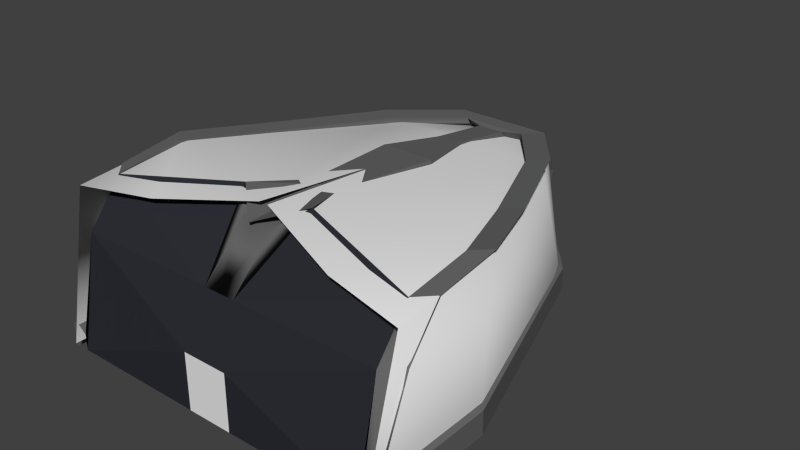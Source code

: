 # Source: Spaceship.blend  (saved by Blender 2.74.0; exported with 4.5.12 LTS)
import bpy
from mathutils import Matrix  # noqa: F401  (used for matrix-valued properties, if any)

bpy.ops.wm.read_factory_settings(use_empty=True)
scene = bpy.context.scene
scene.name = 'Scene'

# ---- collections
col_collection_1 = bpy.data.collections.new('Collection 1'); scene.collection.children.link(col_collection_1)

# ---- materials (node trees are filled in below, after node groups)
mat_shipwall = bpy.data.materials.new('ShipWall')
mat_shipwall.alpha_threshold = 0.0
mat_shipwall.use_transparent_shadow = False
mat_shipwall.diffuse_color = (0.02543, 0.02719, 0.03522, 1.0)
mat_shipwall.roughness = 0.5
mat_shipfloor = bpy.data.materials.new('ShipFloor')
mat_shipfloor.alpha_threshold = 0.0
mat_shipfloor.use_transparent_shadow = False
mat_shipfloor.preview_render_type = 'FLAT'
mat_shipfloor.diffuse_color = (0.04682, 0.05386, 0.06372, 1.0)
mat_shipfloor.roughness = 0.5
mat_shipstruts = bpy.data.materials.new('ShipStruts')
mat_shipstruts.alpha_threshold = 0.0
mat_shipstruts.use_transparent_shadow = False
mat_shipstruts.diffuse_color = (0.1329, 0.1329, 0.1329, 1.0)
mat_shipstruts.roughness = 0.5
mat_shipdoor = bpy.data.materials.new('ShipDoor')
mat_shipdoor.alpha_threshold = 0.0
mat_shipdoor.use_transparent_shadow = False
mat_shipdoor.roughness = 0.5
mat_shipglass = bpy.data.materials.new('ShipGlass')
mat_shipglass.alpha_threshold = 0.0
mat_shipglass.use_transparent_shadow = False
mat_shipglass.roughness = 0.5

# ---- material node trees

# ---- world
world_world = bpy.data.worlds.new('World'); scene.world = world_world
world_world.color = (0.05088, 0.05088, 0.05088)
world_world.use_sun_shadow = False
world_world.sun_shadow_jitter_overblur = 0.0
world_world.cycles.sampling_method = 'MANUAL'
world_world.cycles.sample_map_resolution = 256

# ---- meshes
me_plane = bpy.data.meshes.new('Plane')
me_plane.from_pydata([(-2.0, -1.6, 0.0), (2.0, -1.6, 0.0), (-1.109, 2.906, 0.0), (1.109, 2.906, 0.0), (-2.0, 0.0, 0.0), (2.0, 0.0, 0.0), (0.0, 4.2, 0.0), (0.0, 0.0, 0.0), (-2.0, -1.6, 1.0), (-1.109, 2.906, 1.0), (-2.0, 0.0, 1.0), (-2.0, -0.8, 0.0), (2.0, -1.6, 1.0), (0.0, 4.2, 1.0), (1.109, 2.906, 1.0), (2.0, 0.0, 1.0), (2.0, -0.8, 0.0), (-2.2, -1.6, 1.325), (-2.2, 0.0, 1.325), (-1.267, 2.906, 1.325), (-1.109, 3.106, 1.325), (0.0, 4.4, 1.325), (-2.0, -1.343, 6.826), (2.2, -1.6, 1.325), (-0.2, -1.343, 6.826), (2.2, 0.0, 1.325), (1.267, 2.906, 1.325), (1.109, 3.106, 1.325), (-2.0, -1.4, 1.0), (-2.2, -1.4, 1.0), (-2.0, -1.143, 6.826), (-2.2, -1.143, 6.826), (2.0, -1.343, 6.826), (0.2, -1.343, 6.826), (0.0, -1.6, 0.0), (-2.0, -0.914, 9.464), (2.0, -1.4, 1.0), (-2.1, 0.0, 1.424), (-1.188, 2.906, 1.424), (-2.098, -1.6, 1.421), (2.0, -1.143, 6.826), (2.2, -1.143, 6.826), (0.0, 4.301, 1.426), (-1.109, 3.005, 1.422), (2.0, -0.914, 9.464), (2.1, 0.0, 1.424), (1.188, 2.906, 1.424), (-2.199, -1.593, -0.1813), (-2.199, 0.007097, -0.1813), (-1.267, 2.913, -0.1813), (-1.108, 3.113, -0.1813), (2.098, -1.6, 1.421), (-0.4652, -0.4938, 10.53), (1.109, 3.005, 1.422), (2.199, -1.593, -0.1813), (-2.0, -0.714, 8.471), (-2.2, -0.714, 9.464), (2.199, 0.007097, -0.1813), (-0.2, -1.343, 6.826), (1.267, 2.913, -0.1813), (-0.2, -0.8048, 9.535), (1.108, 3.113, -0.1813), (0.4652, -0.4938, 10.53), (2.0, -0.714, 8.471), (2.2, -0.714, 9.464), (-2.2, 0.1093, 10.03), (-2.0, 0.1093, 9.039), (-2.0, -0.09066, 10.03), (-0.2, 0.1721, 9.871), (0.2, -1.343, 6.826), (-0.2, 0.1699, 9.406), (0.2, -0.8048, 9.535), (2.2, 0.1093, 10.03), (2.0, 0.1093, 9.039), (2.0, -0.09066, 10.03), (-1.8, 1.167, 9.464), (-1.6, 1.167, 8.471), (-1.6, 0.967, 9.464), (-0.3363, 1.501, 9.483), (0.2, 0.1721, 9.871), (-0.3363, 1.514, 8.898), (0.2, 0.1699, 9.406), (1.8, 1.167, 9.464), (1.6, 1.167, 8.471), (1.6, 0.967, 9.464), (-1.2, 2.567, 8.913), (-1.0, 2.567, 7.919), (-1.0, 2.367, 8.913), (0.3363, 1.501, 9.483), (0.3363, 1.514, 8.898), (1.2, 2.567, 8.913), (-0.6, 3.367, 8.464), (-0.4, 3.367, 7.471), (-0.4, 3.167, 8.464), (1.0, 2.567, 7.919), (1.0, 2.367, 8.913), (-0.3382, 3.745, 7.324), (-0.2255, 3.745, 6.764), (0.6, 3.367, 8.464), (-0.2293, 4.244, 4.06), (-0.1528, 4.244, 3.681), (0.4, 3.367, 7.471), (0.4, 3.167, 8.464), (-0.04827, 4.407, 1.218), (-0.03218, 4.339, 1.105), (0.3382, 3.745, 7.324), (-0.158, 2.268, 8.992), (0.2255, 3.745, 6.764), (-0.158, 2.295, 8.613), (0.2293, 4.244, 4.06), (-0.158, 3.089, 8.391), (0.1528, 4.244, 3.681), (-0.158, 3.175, 7.94), (0.04827, 4.407, 1.218), (-0.2861, -1.6, 0.0), (0.03218, 4.339, 1.105), (0.0, -0.8, 0.0), (-1.0, 0.0, 0.0), (0.158, 2.268, 8.992), (0.158, 2.295, 8.613), (-0.2861, -0.8, 0.0), (0.158, 3.089, 8.391), (0.0, -1.6, 3.522), (-0.2861, -1.6, 3.522), (0.0, -1.343, 6.826), (0.0, -1.343, 6.826), (0.0, -0.8048, 9.535), (0.0, 0.1699, 9.406), (0.0, 1.514, 8.898), (0.0, 2.295, 8.613), (0.0, 3.175, 7.94), (0.0, 4.406, -0.1813), (0.0, -0.914, 9.789), (0.0, 0.1721, 9.871), (0.0, 1.501, 9.483), (0.0, 3.167, 8.464), (0.0, 3.745, 7.324), (0.0, 3.367, 8.464), (0.0, 3.367, 7.471), (0.0, 3.745, 6.764), (0.0, 4.244, 4.06), (0.0, 4.244, 3.681), (0.0, 4.407, 1.218), (0.0, 4.339, 1.105), (0.0, 2.268, 8.992), (0.0, 3.089, 8.391), (0.158, 3.175, 7.94), (0.2861, -1.6, 0.0), (1.0, 0.0, 0.0), (0.2861, -0.8, 0.0), (0.2861, -1.6, 3.522), (2.194, -1.286, 9.179), (2.117, -1.665, 0.3891), (2.166, 0.09812, 9.858), (2.117, 0.08529, 0.3891), (1.118, 2.561, 8.387), (1.205, 2.959, 0.3891), (0.2346, 3.743, 7.262), (0.1593, 4.229, 4.477), (1.106, 3.021, 0.06257), (0.02415, 4.343, 0.119), (1.233, -1.109, 9.559), (0.06303, -0.7049, 10.46), (-0.02923, 2.464, 8.822), (-0.03388, 3.646, 7.788), (-2.182, -1.286, 9.179), (-2.105, -1.665, 0.3891), (-2.154, 0.09812, 9.858), (-2.105, 0.08529, 0.3891), (-1.106, 2.561, 8.387), (-1.193, 2.959, 0.3891), (-0.2226, 3.743, 7.262), (-0.1473, 4.229, 4.477), (-1.094, 3.021, 0.06257), (-0.0122, 4.343, 0.119), (-1.221, -1.109, 9.559), (-0.05108, -0.7049, 10.46), (0.04118, 2.464, 8.822), (0.04584, 3.646, 7.788)], [], [(4, 117, 7, 6, 2), (120, 116, 7, 117), (4, 2, 9, 10), (0, 11, 4, 10, 8), (2, 6, 13, 9), (8, 10, 37, 39), (43, 20, 21, 42), (43, 20, 19, 38), (37, 38, 19), (5, 15, 14, 3), (22, 8, 28, 30), (1, 12, 15, 5, 16), (28, 29, 31, 30), (15, 45, 46, 14), (10, 9, 38, 37), (48, 47, 17, 18), (53, 46, 26, 27), (12, 51, 45, 15), (9, 43, 38), (45, 25, 26), (32, 40, 36, 12), (9, 13, 42, 43), (25, 57, 59, 26), (57, 25, 23, 54), (26, 59, 61, 27), (14, 46, 53), (18, 19, 49, 48), (19, 20, 50, 49), (37, 18, 17, 39), (63, 64, 41), (22, 30, 55, 35), (32, 44, 63, 40), (31, 56, 55), (24, 22, 35, 52), (45, 51, 23, 25), (0, 22, 123, 114), (24, 52, 60, 58), (1, 147, 150, 32), (44, 74, 73, 63), (63, 73, 72, 64), (35, 55, 66, 67), (72, 82, 84, 74), (89, 119, 118, 88), (67, 66, 76, 77), (126, 60, 70, 127), (64, 72, 74, 44), (74, 84, 83, 73), (56, 35, 67, 65), (55, 56, 65, 66), (60, 52, 68, 70), (80, 78, 106, 108), (76, 75, 85, 86), (84, 95, 94, 83), (73, 83, 82, 72), (83, 94, 90, 82), (127, 70, 80, 128), (66, 65, 75, 76), (65, 67, 77, 75), (70, 68, 78, 80), (94, 101, 98, 90), (82, 90, 95, 84), (75, 77, 87, 85), (77, 76, 86, 87), (138, 92, 97, 139), (92, 91, 93), (86, 85, 91, 92), (101, 102, 98), (85, 87, 93, 91), (87, 86, 92, 93), (135, 137, 91, 93), (139, 97, 100, 141), (138, 135, 93, 92), (101, 107, 105, 98), (92, 91, 96, 97), (97, 96, 99, 100), (107, 111, 109, 105), (142, 143, 104, 103), (111, 115, 113), (141, 100, 104, 143), (104, 100, 103), (146, 101, 102, 121), (128, 80, 108, 129), (129, 108, 112, 130), (108, 106, 110, 112), (112, 110, 93, 92), (1, 16, 149, 147), (130, 112, 92, 138), (11, 120, 117, 4), (0, 114, 120, 11), (114, 34, 116, 120), (34, 114, 123, 122), (122, 123, 58, 124), (16, 5, 148, 149), (81, 89, 88, 79), (71, 81, 79, 62), (22, 58, 123), (125, 24, 58, 124), (124, 58, 60, 126), (33, 69, 71, 62), (33, 62, 44, 32), (106, 144, 145, 110), (119, 146, 121, 118), (99, 140, 142, 103), (32, 150, 69), (91, 137, 136, 96), (96, 136, 140, 99), (95, 102, 101, 94), (90, 98, 102, 95), (110, 145, 135, 93), (78, 134, 144, 106), (68, 133, 134, 78), (52, 132, 133, 68), (20, 21, 131, 50), (118, 121, 145, 144), (105, 109, 140, 136), (124, 126, 71, 69), (149, 148, 7, 116), (5, 3, 6, 7, 148), (3, 14, 13, 6), (53, 27, 21, 42), (121, 102, 135, 145), (109, 113, 142, 140), (98, 105, 136, 137), (14, 53, 42, 13), (79, 88, 134, 133), (126, 127, 81, 71), (127, 128, 89, 81), (135, 102, 98, 137), (138, 139, 107, 101), (138, 101, 102, 135), (129, 130, 146, 119), (141, 143, 115, 111), (34, 122, 150, 147), (130, 138, 101, 146), (147, 149, 116, 34), (122, 124, 69, 150), (62, 79, 133, 132), (27, 61, 131, 21), (125, 124, 69, 33), (88, 118, 144, 134), (128, 129, 119, 89), (142, 113, 115, 143), (139, 141, 111, 107), (109, 111, 113), (30, 31, 55), (40, 63, 41), (46, 45, 26), (18, 37, 19), (100, 99, 103), (0, 8, 22), (1, 32, 12), (36, 40, 41, 23), (63, 73, 83), (94, 63, 83), (151, 153, 154, 152), (153, 155, 156, 154), (155, 157, 158, 156), (158, 160, 159, 156), (157, 155, 163, 164), (155, 153, 162, 163), (153, 151, 161, 162), (165, 166, 168, 167), (167, 168, 170, 169), (169, 170, 172, 171), (172, 170, 173, 174), (171, 178, 177, 169), (169, 177, 176, 167), (167, 176, 175, 165)])
me_plane.polygons.foreach_set('use_smooth', [0, 0, 1, 1, 1, 0, 0, 0, 0, 1, 1, 1, 1, 0, 0, 0, 0, 0, 0, 0, 1, 0, 0, 0, 0, 0, 0, 0, 0, 1, 1, 1, 1, 0, 0, 0, 1, 0, 1, 0, 1, 0, 0, 1, 1, 0, 1, 0, 0, 1, 0, 0, 1, 0, 0, 1, 0, 0, 0, 0, 0, 0, 1, 1, 0, 0, 0, 0, 1, 0, 1, 0, 0, 0, 0, 0, 0, 0, 1, 0, 0, 1, 1, 0, 0, 0, 1, 0, 0, 0, 0, 0, 0, 0, 1, 0, 0, 1, 1, 0, 0, 0, 0, 0, 0, 0, 1, 0, 0, 0, 0, 0, 0, 0, 0, 1, 0, 0, 1, 0, 0, 0, 0, 0, 0, 1, 1, 0, 1, 0, 1, 1, 0, 1, 0, 0, 0, 0, 0, 0, 1, 0, 1, 0, 1, 1, 0, 0, 0, 0, 0, 1, 1, 1, 1, 1, 1, 1, 1, 1, 1, 1, 1, 1, 1, 1, 1, 1])
me_plane.polygons.foreach_set('material_index', [1, 1, 2, 2, 2, 2, 2, 2, 2, 2, 2, 2, 2, 2, 2, 2, 2, 2, 2, 2, 2, 2, 2, 2, 2, 2, 2, 2, 2, 2, 2, 2, 2, 0, 2, 0, 2, 0, 2, 2, 2, 2, 2, 2, 2, 2, 2, 2, 2, 2, 2, 2, 2, 2, 2, 2, 2, 2, 2, 2, 2, 2, 2, 2, 2, 2, 2, 2, 2, 2, 2, 2, 2, 2, 2, 2, 2, 2, 2, 2, 2, 2, 2, 2, 2, 1, 2, 1, 1, 1, 3, 0, 1, 2, 2, 0, 2, 2, 2, 0, 2, 2, 2, 0, 2, 2, 2, 2, 2, 2, 2, 2, 2, 2, 2, 2, 1, 1, 2, 2, 2, 2, 2, 2, 2, 2, 2, 2, 2, 2, 2, 2, 3, 2, 1, 0, 2, 2, 2, 2, 2, 2, 2, 2, 2, 2, 2, 2, 2, 2, 2, 2, 0, 0, 4, 4, 4, 4, 4, 4, 4, 4, 4, 4, 4, 4, 4, 4])
_uv = me_plane.uv_layers.new(name='Floor')
_uv.uv.foreach_set('vector', [0.2792, 0.6911, 0.2757, 0.5195, 0.2782, 0.3471, 0.9999, 0.3476, 0.7783, 0.5373, 0.1387, 0.3965, 0.1387, 0.347, 0.2782, 0.3471, 0.2757, 0.5195, 0.0, 0.0, 0.0, 0.0, 0.0, 0.0, 0.0, 0.0, 0.0, 0.0, 0.0, 0.0, 0.0, 0.0, 0.0, 0.0, 0.0, 0.0, 0.0, 0.0, 0.0, 0.0, 0.0, 0.0, 0.0, 0.0, 0.0, 0.0, 0.0, 0.0, 0.0, 0.0, 0.0, 0.0, 0.0, 0.0, 0.0, 0.0, 0.0, 0.0, 0.0, 0.0, 0.0, 0.0, 0.0, 0.0, 0.0, 0.0, 0.0, 0.0, 0.0, 0.0, 0.0, 0.0, 0.0, 0.0, 0.0, 0.0, 0.0, 0.0, 0.0, 0.0, 0.0, 0.0, 0.0, 0.0, 0.0, 0.0, 0.0, 0.0, 0.0, 0.0, 0.0, 0.0, 0.0, 0.0, 0.0, 0.0, 0.0, 0.0, 0.0, 0.0, 0.0, 0.0, 0.0, 0.0, 0.0, 0.0, 0.0, 0.0, 0.0, 0.0, 0.0, 0.0, 0.0, 0.0, 0.0, 0.0, 0.0, 0.0, 0.0, 0.0, 0.0, 0.0, 0.0, 0.0, 0.0, 0.0, 0.0, 0.0, 0.0, 0.0, 0.0, 0.0, 0.0, 0.0, 0.0, 0.0, 0.0, 0.0, 0.0, 0.0, 0.0, 0.0, 0.0, 0.0, 0.0, 0.0, 0.0, 0.0, 0.0, 0.0, 0.0, 0.0, 0.0, 0.0, 0.0, 0.0, 0.0, 0.0, 0.0, 0.0, 0.0, 0.0, 0.0, 0.0, 0.0, 0.0, 0.0, 0.0, 0.0, 0.0, 0.0, 0.0, 0.0, 0.0, 0.0, 0.0, 0.0, 0.0, 0.0, 0.0, 0.0, 0.0, 0.0, 0.0, 0.0, 0.0, 0.0, 0.0, 0.0, 0.0, 0.0, 0.0, 0.0, 0.0, 0.0, 0.0, 0.0, 0.0, 0.0, 0.0, 0.0, 0.0, 0.0, 0.0, 0.0, 0.0, 0.0, 0.0, 0.0, 0.0, 0.0, 0.0, 0.0, 0.0, 0.0, 0.0, 0.0, 0.0, 0.0, 0.0, 0.0, 0.0, 0.0, 0.0, 0.0, 0.0, 0.0, 0.0, 0.0, 0.0, 0.0, 0.0, 0.0, 0.0, 0.0, 0.0, 0.0, 0.0, 0.0, 0.0, 0.0, 0.0, 0.0, 0.0, 0.0, 0.0, 0.0, 0.0, 0.0, 0.0, 0.0, 0.0, 0.0, 0.0, 0.0, 0.0, 0.0, 0.0, 0.0, 0.0, 0.0, 0.0, 0.0, 0.0, 0.0, 0.0, 0.0, 0.0, 0.0, 0.0, 0.0, 0.0, 0.0, 0.0, 0.0, 0.0, 0.0, 0.0, 0.0, 0.0, 0.0, 0.0, 0.0, 0.0, 0.0, 0.0, 0.0, 0.0, 0.0, 0.0, 0.0, 0.0, 0.0, 0.0, 0.0, 0.0, 0.0, 0.0, 0.0, 0.0, 0.0, 0.0, 0.0, 0.0, 0.0, 0.0, 0.0, 0.0, 0.0, 0.0, 0.0, 0.0, 0.0, 0.0, 0.0, 0.0, 0.0, 0.0, 0.0, 0.0, 0.0, 0.0, 0.0, 0.0, 0.0, 0.0, 0.0, 0.0, 0.0, 0.0, 0.0, 0.0, 0.0, 0.0, 0.0, 0.0, 0.0, 0.0, 0.0, 0.0, 0.0, 0.0, 0.0, 0.0, 0.0, 0.0, 0.0, 0.0, 0.0, 0.0, 0.0, 0.0, 0.0, 0.0, 0.0, 0.0, 0.0, 0.0, 0.0, 0.0, 0.0, 0.0, 0.0, 0.0, 0.0, 0.0, 0.0, 0.0, 0.0, 0.0, 0.0, 0.0, 0.0, 0.0, 0.0, 0.0, 0.0, 0.0, 0.0, 0.0, 0.0, 0.0, 0.0, 0.0, 0.0, 0.0, 0.0, 0.0, 0.0, 0.0, 0.0, 0.0, 0.0, 0.0, 0.0, 0.0, 0.0, 0.0, 0.0, 0.0, 0.0, 0.0, 0.0, 0.0, 0.0, 0.0, 0.0, 0.0, 0.0, 0.0, 0.0, 0.0, 0.0, 0.0, 0.0, 0.0, 0.0, 0.0, 0.0, 0.0, 0.0, 0.0, 0.0, 0.0, 0.0, 0.0, 0.0, 0.0, 0.0, 0.0, 0.0, 0.0, 0.0, 0.0, 0.0, 0.0, 0.0, 0.0, 0.0, 0.0, 0.0, 0.0, 0.0, 0.0, 0.0, 0.0, 0.0, 0.0, 0.0, 0.0, 0.0, 0.0, 0.0, 0.0, 0.0, 0.0, 0.0, 0.0, 0.0, 0.0, 0.0, 0.0, 0.0, 0.0, 0.0, 0.0, 0.0, 0.0, 0.0, 0.0, 0.0, 0.0, 0.0, 0.0, 0.0, 0.0, 0.0, 0.0, 0.0, 0.0, 0.0, 0.0, 0.0, 0.0, 0.0, 0.0, 0.0, 0.0, 0.0, 0.0, 0.0, 0.0, 0.0, 0.0, 0.0, 0.0, 0.0, 0.0, 0.0, 0.0, 0.0, 0.0, 0.0, 0.0, 0.0, 0.0, 0.0, 0.0, 0.0, 0.0, 0.0, 0.0, 0.0, 0.0, 0.0, 0.0, 0.0, 0.0, 0.0, 0.0, 0.0, 0.0, 0.0, 0.0, 0.0, 0.0, 0.0, 0.0, 0.0, 0.0, 0.0, 0.0, 0.0, 0.0, 0.0, 0.0, 0.0, 0.0, 0.0, 0.0, 0.0, 0.0, 0.0, 0.0, 0.0, 0.0, 0.0, 0.0, 0.0, 0.0, 0.0, 0.0, 0.0, 0.0, 0.0, 0.0, 0.0, 0.0, 0.0, 0.0, 0.0, 0.0, 0.0, 0.0, 0.0, 0.0, 0.0, 0.0, 0.0, 0.0, 0.0, 0.0, 0.0, 0.0, 0.0, 0.0, 0.0, 0.0, 0.0, 0.0, 0.0, 0.0, 0.0, 0.0, 0.0, 0.0, 0.0, 0.0, 0.0, 0.0, 0.0, 0.0, 0.0, 0.0, 0.0, 0.0, 0.0, 0.0, 0.0, 0.0, 0.0, 0.0, 0.0, 0.0, 0.0, 0.0, 0.0, 0.0, 0.0, 0.0, 0.0, 0.0, 0.0, 0.0, 0.0, 0.0, 0.0, 0.0, 0.0, 0.0, 0.0, 0.0, 0.0, 0.0, 0.0, 0.0, 0.0, 0.0, 0.0, 0.0, 0.0, 0.0, 0.0, 0.0, 0.0, 0.0, 0.0, 0.0, 0.0, 0.0, 0.0, 0.0, 0.0, 0.0, 0.0, 0.0, 0.0, 0.0, 0.0, 0.0, 0.0, 0.0, 0.0, 0.0, 0.0, 0.0, 0.0, 0.0, 0.0, 0.0, 0.0, 0.0, 0.0, 0.0, 0.0, 0.0, 0.001866, 8.327e-05, 0.1406, 0.0008808, 0.1387, 0.2974, 0.000157, 0.2972, 0.0, 0.0, 0.0, 0.0, 0.0, 0.0, 0.0, 0.0, 0.14, 0.6931, 0.1387, 0.3965, 0.2757, 0.5195, 0.2792, 0.6911, 0.00135, 0.6936, 8.327e-05, 0.3965, 0.1387, 0.3965, 0.14, 0.6931, 8.327e-05, 0.3965, 8.525e-05, 0.3469, 0.1387, 0.347, 0.1387, 0.3965, 0.0, 0.0, 0.0, 0.0, 0.0, 0.0, 0.0, 0.0, 0.0, 0.0, 0.0, 0.0, 0.0, 0.0, 0.0, 0.0, 0.1406, 0.0008808, 0.2797, 0.003016, 0.276, 0.1747, 0.1387, 0.2974, 0.0, 0.0, 0.0, 0.0, 0.0, 0.0, 0.0, 0.0, 0.0, 0.0, 0.0, 0.0, 0.0, 0.0, 0.0, 0.0, 0.0, 0.0, 0.0, 0.0, 0.0, 0.0, 0.0, 0.0, 0.0, 0.0, 0.0, 0.0, 0.0, 0.0, 0.0, 0.0, 0.0, 0.0, 0.0, 0.0, 0.0, 0.0, 0.0, 0.0, 0.0, 0.0, 0.0, 0.0, 0.0, 0.0, 0.0, 0.0, 0.0, 0.0, 0.0, 0.0, 0.0, 0.0, 0.0, 0.0, 0.0, 0.0, 0.0, 0.0, 0.0, 0.0, 0.0, 0.0, 0.0, 0.0, 0.0, 0.0, 0.0, 0.0, 0.0, 0.0, 0.0, 0.0, 0.0, 0.0, 0.0, 0.0, 0.0, 0.0, 0.0, 0.0, 0.0, 0.0, 0.0, 0.0, 0.0, 0.0, 0.0, 0.0, 0.0, 0.0, 0.0, 0.0, 0.0, 0.0, 0.0, 0.0, 0.0, 0.0, 0.0, 0.0, 0.0, 0.0, 0.0, 0.0, 0.0, 0.0, 0.0, 0.0, 0.0, 0.0, 0.0, 0.0, 0.0, 0.0, 0.0, 0.0, 0.0, 0.0, 0.0, 0.0, 0.0, 0.0, 0.0, 0.0, 0.0, 0.0, 0.0, 0.0, 0.0, 0.0, 0.0, 0.0, 0.0, 0.0, 0.0, 0.0, 0.0, 0.0, 0.0, 0.0, 0.0, 0.0, 0.0, 0.0, 0.0, 0.0, 0.0, 0.0, 0.0, 0.0, 0.0, 0.0, 0.0, 0.0, 0.0, 0.0, 0.0, 0.0, 0.0, 0.0, 0.0, 0.0, 0.0, 0.0, 0.0, 0.0, 0.0, 0.0, 0.0, 0.0, 0.0, 0.0, 0.0, 0.0, 0.0, 0.0, 0.0, 0.0, 0.1387, 0.2974, 0.276, 0.1747, 0.2782, 0.3471, 0.1387, 0.347, 0.2797, 0.003016, 0.7786, 0.1576, 0.9999, 0.3476, 0.2782, 0.3471, 0.276, 0.1747, 0.0, 0.0, 0.0, 0.0, 0.0, 0.0, 0.0, 0.0, 0.0, 0.0, 0.0, 0.0, 0.0, 0.0, 0.0, 0.0, 0.0, 0.0, 0.0, 0.0, 0.0, 0.0, 0.0, 0.0, 0.0, 0.0, 0.0, 0.0, 0.0, 0.0, 0.0, 0.0, 0.0, 0.0, 0.0, 0.0, 0.0, 0.0, 0.0, 0.0, 0.0, 0.0, 0.0, 0.0, 0.0, 0.0, 0.0, 0.0, 0.0, 0.0, 0.0, 0.0, 0.0, 0.0, 0.0, 0.0, 0.0, 0.0, 0.0, 0.0, 0.0, 0.0, 0.0, 0.0, 0.0, 0.0, 0.0, 0.0, 0.0, 0.0, 0.0, 0.0, 0.0, 0.0, 0.0, 0.0, 0.0, 0.0, 0.0, 0.0, 0.0, 0.0, 0.0, 0.0, 0.0, 0.0, 0.0, 0.0, 0.0, 0.0, 0.0, 0.0, 0.0, 0.0, 0.0, 0.0, 0.0, 0.0, 0.0, 0.0, 0.0, 0.0, 0.0, 0.0, 0.0, 0.0, 0.0, 0.0, 0.0, 0.0, 0.0, 0.0, 0.0, 0.0, 0.0, 0.0, 0.0, 0.0, 0.0, 0.0, 0.0, 0.0, 0.0, 0.0, 0.0, 0.0, 0.0, 0.0, 0.000157, 0.2972, 0.1387, 0.2974, 0.1387, 0.347, 8.525e-05, 0.3469, 0.0, 0.0, 0.0, 0.0, 0.0, 0.0, 0.0, 0.0, 0.0, 0.0, 0.0, 0.0, 0.0, 0.0, 0.0, 0.0, 0.0, 0.0, 0.0, 0.0, 0.0, 0.0, 0.0, 0.0, 0.0, 0.0, 0.0, 0.0, 0.0, 0.0, 0.0, 0.0, 0.0, 0.0, 0.0, 0.0, 0.0, 0.0, 0.0, 0.0, 0.0, 0.0, 0.0, 0.0, 0.0, 0.0, 0.0, 0.0, 0.0, 0.0, 0.0, 0.0, 0.0, 0.0, 0.0, 0.0, 0.0, 0.0, 0.0, 0.0, 0.0, 0.0, 0.0, 0.0, 0.0, 0.0, 0.0, 0.0, 0.0, 0.0, 0.0, 0.0, 0.0, 0.0, 0.0, 0.0, 0.0, 0.0, 0.0, 0.0, 0.0, 0.0, 0.0, 0.0, 0.0, 0.0, 0.0, 0.0, 0.0, 0.0, 0.0, 0.0, 0.0, 0.0, 0.0, 0.0, 0.0, 0.0, 0.0, 0.0, 0.0, 0.0, 0.0, 0.0, 0.0, 0.0, 0.0, 0.0, 0.0, 0.0, 0.0, 0.0, 0.0, 0.0, 0.0, 0.0, 0.0, 0.0, 0.0, 0.0, 0.0, 0.0, 0.0, 0.0, 0.0, 0.0, 0.0, 0.0, 0.0, 0.0, 0.0, 0.0, 0.0, 0.0, 0.0, 0.0, 0.0, 0.0, 0.0, 0.0, 0.0, 0.0, 0.0, 0.0, 0.0, 0.0, 0.0, 0.0, 0.0, 0.0, 0.0, 0.0, 0.0, 0.0, 0.0, 0.0, 0.0, 0.0, 0.0, 0.0, 0.0, 0.0, 0.0, 0.0, 0.0, 0.0, 0.0, 0.0, 0.0, 0.0, 0.0, 0.0, 0.0, 0.0, 0.0, 0.0, 0.0, 0.0, 0.0, 0.0, 0.0, 0.0, 0.0, 0.0, 0.0, 0.0, 0.0, 0.0, 0.0, 0.0, 0.0, 0.0, 0.0, 0.0, 0.0, 0.0, 0.0, 0.0, 0.0, 0.0, 0.0, 0.0, 0.0, 0.0, 0.0, 0.0, 0.0, 0.0, 0.0, 0.0, 0.0, 0.0, 0.0, 0.0, 0.0, 0.0, 0.0, 0.0, 0.0, 0.0, 0.0, 0.0, 0.0, 0.0, 0.0, 0.0, 0.0, 0.0, 0.0, 0.0, 0.0, 0.0, 0.0, 0.0, 0.0, 0.0, 0.0, 0.0, 0.0, 0.0, 0.0, 0.0, 0.0, 0.0])
me_plane.materials.append(mat_shipwall)
me_plane.materials.append(mat_shipfloor)
me_plane.materials.append(mat_shipstruts)
me_plane.materials.append(mat_shipdoor)
me_plane.materials.append(mat_shipglass)
me_plane.use_remesh_preserve_volume = False
me_plane.use_remesh_preserve_attributes = False
me_plane.use_mirror_vertex_groups = False
me_plane.update()

# ---- objects
ob_shipstructure = bpy.data.objects.new('ShipStructure', me_plane)

# ---- transforms, parenting, visibility, modifiers, constraints
ob_shipstructure.location = (0.0, 0.0, 0.0)
ob_shipstructure.scale = (5.0, 5.0, 1.0)
ob_shipstructure.lineart.crease_threshold = 0.0

# ---- collection membership
col_collection_1.objects.link(ob_shipstructure)

# ---- scene / render settings (as saved in the file)
scene.frame_start = 1; scene.frame_end = 250; scene.frame_set(1)
scene.render.engine = 'BLENDER_EEVEE_NEXT'
scene.render.resolution_percentage = 50
scene.render.dither_intensity = 0.0
scene.cycles.use_denoising = False
scene.cycles.samples = 10
scene.cycles.sampling_pattern = 'TABULATED_SOBOL'
scene.cycles.light_sampling_threshold = 0.0
scene.cycles.use_adaptive_sampling = False
scene.cycles.use_light_tree = False
scene.cycles.blur_glossy = 0.0
scene.cycles.pixel_filter_type = 'GAUSSIAN'
scene.cycles.sample_clamp_indirect = 0.0
scene.view_settings.view_transform = 'Standard'
bpy.context.view_layer.update()

# ---- added for rendering (the .blend has no active camera and no usable light): camera, sun
cam_auto = bpy.data.cameras.new('AutoCamera')
cam_auto.lens = 50.0
cam_auto.sensor_width = 36.0
cam_auto.clip_end = 1000.0
ob_auto_camera = bpy.data.objects.new('AutoCamera', cam_auto)
scene.collection.objects.link(ob_auto_camera)
ob_auto_camera.location = (36.0745, -36.4345, 34.0318)
ob_auto_camera.rotation_euler = (1.09748, -7.21219e-08, 0.694738)
scene.camera = ob_auto_camera
light_auto_sun = bpy.data.lights.new('AutoSun', 'SUN')
light_auto_sun.energy = 3.0
light_auto_sun.angle = 0.0523599
ob_auto_sun = bpy.data.objects.new('AutoSun', light_auto_sun)
scene.collection.objects.link(ob_auto_sun)
ob_auto_sun.rotation_euler = (0.872665, 0.174533, 0.523599)
bpy.context.view_layer.update()
